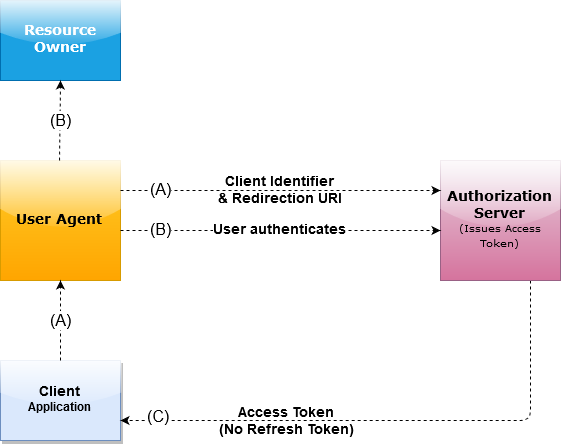

The diagram above was exported from draw.io. Its source (the exported page's mxGraphModel, read from the mxfile embedded in the PNG):
<mxGraphModel dx="1200" dy="670" grid="1" gridSize="10" guides="1" tooltips="1" connect="1" arrows="1" fold="1" page="1" pageScale="1" pageWidth="850" pageHeight="1100" math="0" shadow="0">
  <root>
    <mxCell id="0" />
    <mxCell id="1" parent="0" />
    <mxCell id="l7Yew0BWpHUSpvt4vEwE-1" value="&lt;div&gt;&lt;b&gt;&lt;font style=&quot;font-size: 14px&quot;&gt;Client&lt;/font&gt;&lt;br&gt;&lt;/b&gt;&lt;/div&gt;&lt;div&gt;&lt;b&gt;Application&lt;/b&gt;&lt;br&gt;&lt;b&gt;&lt;/b&gt;&lt;/div&gt;" style="rounded=0;whiteSpace=wrap;html=1;fontFamily=Helvetica;fillColor=#dae8fc;strokeColor=#6c8ebf;glass=1;shadow=1;comic=0;" parent="1" vertex="1">
      <mxGeometry x="120" y="400" width="120" height="80" as="geometry" />
    </mxCell>
    <mxCell id="l7Yew0BWpHUSpvt4vEwE-2" value="&lt;b&gt;&lt;font style=&quot;font-size: 14px&quot; face=&quot;Verdana&quot;&gt;Resource Owner&lt;/font&gt;&lt;/b&gt;" style="rounded=0;whiteSpace=wrap;html=1;fillColor=#1ba1e2;strokeColor=#006EAF;glass=1;fontColor=#ffffff;" parent="1" vertex="1">
      <mxGeometry x="120" y="40" width="120" height="80" as="geometry" />
    </mxCell>
    <mxCell id="GBYqzXJ0_0I-PIWPYowV-14" style="edgeStyle=orthogonalEdgeStyle;rounded=1;orthogonalLoop=1;jettySize=auto;html=1;exitX=0.75;exitY=1;exitDx=0;exitDy=0;entryX=1;entryY=0.75;entryDx=0;entryDy=0;dashed=1;fontSize=12;" parent="1" source="l7Yew0BWpHUSpvt4vEwE-3" target="l7Yew0BWpHUSpvt4vEwE-1" edge="1">
      <mxGeometry relative="1" as="geometry" />
    </mxCell>
    <mxCell id="l7Yew0BWpHUSpvt4vEwE-3" value="&lt;div&gt;&lt;b&gt;&lt;font style=&quot;font-size: 14px&quot; face=&quot;Verdana&quot;&gt;Authorization Server&lt;/font&gt; &lt;br&gt;&lt;/b&gt;&lt;/div&gt;&lt;div&gt;&lt;font style=&quot;font-size: 10px&quot; face=&quot;Verdana&quot;&gt;(Issues Access Token)&lt;/font&gt;&lt;b&gt;&lt;br&gt;&lt;/b&gt;&lt;/div&gt;" style="rounded=0;whiteSpace=wrap;html=1;fillColor=#e6d0de;strokeColor=#996185;glass=1;gradientColor=#d5739d;" parent="1" vertex="1">
      <mxGeometry x="560" y="200" width="120" height="120" as="geometry" />
    </mxCell>
    <mxCell id="l7Yew0BWpHUSpvt4vEwE-5" value="&lt;div&gt;&lt;b&gt;&lt;font style=&quot;font-size: 14px&quot; face=&quot;Verdana&quot;&gt;User Agent&lt;br&gt;&lt;/font&gt;&lt;/b&gt;&lt;/div&gt;" style="rounded=0;whiteSpace=wrap;html=1;arcSize=29;fillColor=#ffcd28;strokeColor=#d79b00;labelBackgroundColor=none;labelBorderColor=none;glass=1;comic=0;gradientColor=#ffa500;" parent="1" vertex="1">
      <mxGeometry x="120" y="200" width="120" height="120" as="geometry" />
    </mxCell>
    <mxCell id="l7Yew0BWpHUSpvt4vEwE-9" value="" style="endArrow=classic;html=1;dashed=1;" parent="1" edge="1">
      <mxGeometry width="50" height="50" relative="1" as="geometry">
        <mxPoint x="180" y="400" as="sourcePoint" />
        <mxPoint x="180" y="320" as="targetPoint" />
      </mxGeometry>
    </mxCell>
    <mxCell id="l7Yew0BWpHUSpvt4vEwE-22" value="(A)" style="text;html=1;resizable=0;points=[];align=center;verticalAlign=middle;labelBackgroundColor=#ffffff;fontSize=16;" parent="l7Yew0BWpHUSpvt4vEwE-9" vertex="1" connectable="0">
      <mxGeometry x="-0.775" y="-3" relative="1" as="geometry">
        <mxPoint x="-3" y="-30.5" as="offset" />
      </mxGeometry>
    </mxCell>
    <mxCell id="GBYqzXJ0_0I-PIWPYowV-3" value="" style="endArrow=classic;html=1;entryX=0;entryY=0.25;entryDx=0;entryDy=0;dashed=1;" parent="1" edge="1">
      <mxGeometry width="50" height="50" relative="1" as="geometry">
        <mxPoint x="240" y="230" as="sourcePoint" />
        <mxPoint x="560" y="230" as="targetPoint" />
      </mxGeometry>
    </mxCell>
    <mxCell id="GBYqzXJ0_0I-PIWPYowV-4" value="&lt;p style=&quot;font-size: 14px;&quot;&gt;&lt;font style=&quot;font-size: 14px;&quot;&gt;&lt;span style=&quot;font-size: 14px;&quot;&gt;Client Identifier&lt;/span&gt;&lt;/font&gt;&lt;font style=&quot;font-size: 14px;&quot;&gt;&lt;br style=&quot;font-size: 14px;&quot;&gt;&lt;span style=&quot;font-size: 14px;&quot;&gt;&amp;amp; Redirection URI&lt;/span&gt;&lt;/font&gt;&lt;/p&gt;" style="text;html=1;resizable=0;points=[];align=center;verticalAlign=middle;labelBackgroundColor=none;fontStyle=1;fontFamily=Helvetica;fontSize=14;" parent="GBYqzXJ0_0I-PIWPYowV-3" vertex="1" connectable="0">
      <mxGeometry x="0.1" relative="1" as="geometry">
        <mxPoint x="-16.5" as="offset" />
      </mxGeometry>
    </mxCell>
    <mxCell id="GBYqzXJ0_0I-PIWPYowV-5" value="(A)" style="text;html=1;resizable=0;points=[];align=center;verticalAlign=middle;labelBackgroundColor=#ffffff;fontSize=16;" parent="GBYqzXJ0_0I-PIWPYowV-3" vertex="1" connectable="0">
      <mxGeometry x="-0.775" y="-3" relative="1" as="geometry">
        <mxPoint x="4" y="-3" as="offset" />
      </mxGeometry>
    </mxCell>
    <mxCell id="GBYqzXJ0_0I-PIWPYowV-6" value="" style="endArrow=classic;html=1;dashed=1;" parent="1" edge="1">
      <mxGeometry width="50" height="50" relative="1" as="geometry">
        <mxPoint x="179" y="200" as="sourcePoint" />
        <mxPoint x="180" y="120" as="targetPoint" />
      </mxGeometry>
    </mxCell>
    <mxCell id="GBYqzXJ0_0I-PIWPYowV-7" value="(B)" style="text;html=1;resizable=0;points=[];align=center;verticalAlign=middle;labelBackgroundColor=#ffffff;fontSize=16;" parent="GBYqzXJ0_0I-PIWPYowV-6" vertex="1" connectable="0">
      <mxGeometry x="-0.775" y="-3" relative="1" as="geometry">
        <mxPoint x="-2" y="-30.5" as="offset" />
      </mxGeometry>
    </mxCell>
    <mxCell id="GBYqzXJ0_0I-PIWPYowV-10" value="" style="endArrow=classic;html=1;entryX=0;entryY=0.25;entryDx=0;entryDy=0;dashed=1;" parent="1" edge="1">
      <mxGeometry width="50" height="50" relative="1" as="geometry">
        <mxPoint x="240" y="269.9999999999999" as="sourcePoint" />
        <mxPoint x="560" y="269.9999999999999" as="targetPoint" />
      </mxGeometry>
    </mxCell>
    <mxCell id="GBYqzXJ0_0I-PIWPYowV-11" value="&lt;font style=&quot;font-size: 14px;&quot;&gt;&lt;span style=&quot;font-size: 14px;&quot;&gt;User authenticates&lt;/span&gt;&lt;/font&gt;" style="text;html=1;resizable=0;points=[];align=center;verticalAlign=middle;labelBackgroundColor=#ffffff;fontStyle=1;direction=south;fontSize=14;fontFamily=Helvetica;" parent="GBYqzXJ0_0I-PIWPYowV-10" vertex="1" connectable="0">
      <mxGeometry x="0.1" relative="1" as="geometry">
        <mxPoint x="-16.5" as="offset" />
      </mxGeometry>
    </mxCell>
    <mxCell id="GBYqzXJ0_0I-PIWPYowV-12" value="&lt;div&gt;(B)&lt;/div&gt;" style="text;html=1;resizable=0;points=[];align=center;verticalAlign=middle;labelBackgroundColor=#ffffff;fontSize=16;" parent="GBYqzXJ0_0I-PIWPYowV-10" vertex="1" connectable="0">
      <mxGeometry x="-0.775" y="-3" relative="1" as="geometry">
        <mxPoint x="4" y="-3" as="offset" />
      </mxGeometry>
    </mxCell>
    <mxCell id="GBYqzXJ0_0I-PIWPYowV-16" value="(C)" style="text;html=1;resizable=0;points=[];align=center;verticalAlign=middle;labelBackgroundColor=#ffffff;fontSize=16;" parent="1" vertex="1" connectable="0">
      <mxGeometry x="290" y="349.9999999999999" as="geometry">
        <mxPoint x="-13" y="107" as="offset" />
      </mxGeometry>
    </mxCell>
    <mxCell id="GBYqzXJ0_0I-PIWPYowV-18" value="&lt;div style=&quot;font-size: 14px&quot;&gt;&lt;span style=&quot;font-size: 14px&quot;&gt;Access Token&lt;/span&gt;&lt;br style=&quot;font-size: 14px&quot;&gt;&lt;span style=&quot;font-size: 14px&quot;&gt;&lt;span style=&quot;font-size: 14px&quot;&gt;(No Refresh Token)&lt;/span&gt;&lt;/span&gt;&lt;/div&gt;" style="text;html=1;resizable=0;points=[];align=center;verticalAlign=middle;labelBackgroundColor=none;fontStyle=1;fontFamily=Helvetica;fontSize=14;" parent="1" vertex="1" connectable="0">
      <mxGeometry x="499.97058823529414" y="820" as="geometry">
        <mxPoint x="-94" y="-359" as="offset" />
      </mxGeometry>
    </mxCell>
  </root>
</mxGraphModel>